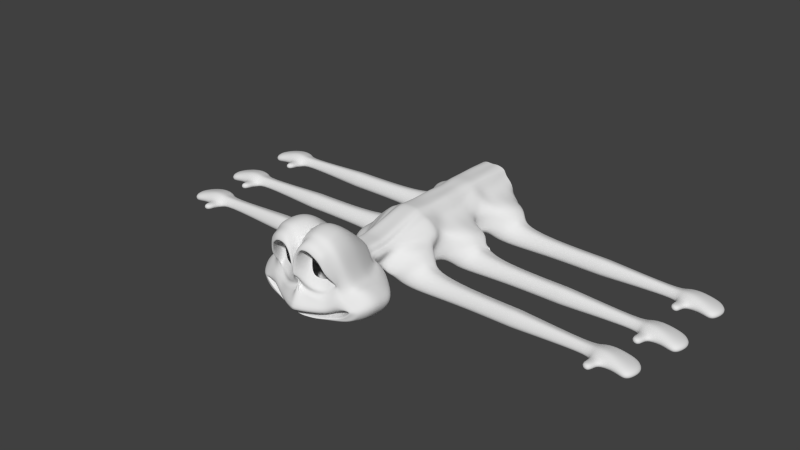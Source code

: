 # Source: dannyhead011.blend  (saved by Blender 2.72.0; exported with 4.5.12 LTS)
import bpy
from mathutils import Matrix  # noqa: F401  (used for matrix-valued properties, if any)

bpy.ops.wm.read_factory_settings(use_empty=True)
scene = bpy.context.scene
scene.name = 'Scene'

# ---- collections
col_collection_1 = bpy.data.collections.new('Collection 1'); scene.collection.children.link(col_collection_1)
col_collection_2 = bpy.data.collections.new('Collection 2'); scene.collection.children.link(col_collection_2)
col_collection_2.hide_render = True
col_collection_2.hide_viewport = True
col_collection_3 = bpy.data.collections.new('Collection 3'); scene.collection.children.link(col_collection_3)
col_collection_3.hide_render = True
col_collection_3.hide_viewport = True
col_collection_11 = bpy.data.collections.new('Collection 11'); scene.collection.children.link(col_collection_11)
col_collection_11.hide_render = True
col_collection_11.hide_viewport = True

# ---- materials (node trees are filled in below, after node groups)
mat_material_004 = bpy.data.materials.new('Material.004')
mat_material_004.alpha_threshold = 0.0
mat_material_004.use_transparent_shadow = False
mat_material_004.diffuse_color = (0.03431, 0.3108, 0.03066, 1.0)
mat_material_004.specular_color = (0.5939, 1.0, 0.2132)
mat_material_004.roughness = 0.5
mat_material_004.line_color = (0.0, 0.0, 0.0, 1.0)
mat_beetle_black = bpy.data.materials.new('Beetle Black')
mat_beetle_black.alpha_threshold = 0.0
mat_beetle_black.use_transparent_shadow = False
mat_beetle_black.preview_render_type = 'SHADERBALL'
mat_beetle_black.diffuse_color = (0.02365, 0.02365, 0.02365, 1.0)
mat_beetle_black.roughness = 0.5
mat_beetle_black.line_color = (0.0, 0.0, 0.0, 1.0)
mat_material_005 = bpy.data.materials.new('Material.005')
mat_material_005.alpha_threshold = 0.0
mat_material_005.use_transparent_shadow = False
mat_material_005.diffuse_color = (0.03431, 0.3108, 0.03066, 1.0)
mat_material_005.specular_color = (0.5939, 1.0, 0.2132)
mat_material_005.roughness = 0.5
mat_material_005.line_color = (0.0, 0.0, 0.0, 1.0)

# ---- material node trees

# ---- world
world_world = bpy.data.worlds.new('World'); scene.world = world_world
world_world.color = (0.05088, 0.05088, 0.05088)
world_world.use_sun_shadow = False
world_world.sun_shadow_jitter_overblur = 0.0
world_world.cycles.sampling_method = 'MANUAL'
world_world.cycles.sample_map_resolution = 256

# ---- meshes
me_plane = bpy.data.meshes.new('Plane')
me_plane.from_pydata([(2.007, 3.288, -0.4801), (0.1526, 2.733, -0.1531), (0.0, -2.655, -0.43), (1.704, 3.192, -0.258), (2.712, 2.29, -0.7103), (1.306, -2.527, -0.5979), (1.996, -1.973, 0.3225), (1.913, -0.9356, -0.1602), (4.374, -1.006, -1.019), (0.0, 2.334, -0.1024), (1.347, -2.386, -0.324), (0.0, -0.4921, 0.3459), (0.0, -2.525, -0.2642), (4.096, -1.089, -0.7021), (0.0, 0.494, 0.1329), (1.225, -2.319, -0.0671), (0.4816, -0.9124, 0.4198), (0.0, -2.382, 0.1351), (3.862, -1.095, -0.5471), (0.0, -0.9363, 0.5703), (1.177, -2.175, 0.03744), (0.7327, -1.965, 1.125), (0.0, -2.251, 0.2279), (3.432, -1.125, -0.3175), (0.0, -1.975, 1.334), (2.67, -0.02052, -0.6814), (1.782, -0.7767, -0.2238), (2.496, -0.1662, -0.4746), (2.614, -0.4384, -0.3124), (2.41, -1.824, -0.02104), (3.217, -2.122, -0.8473), (2.501, 2.27, -0.4341), (3.253, -1.979, -0.4629), (2.647, -1.97, -0.4848), (2.419, -1.917, -0.3299), (1.258, -2.679, -0.9152), (0.2681, 3.219, -0.2836), (0.0, -2.721, -0.8777), (4.816, -0.9163, -1.728), (0.0, 2.872, -0.2107), (3.227, 0.141, -1.108), (3.15, -2.207, -1.091), (0.0, 1.181, 0.002566), (0.04498, 1.193, -0.09661), (0.9313, 3.378, -0.196), (0.9539, 3.595, -0.3812), (3.701, -0.8341, -0.6265), (3.529, -0.9347, -0.4752), (3.092, -1.217, -0.2672), (4.315, -0.2447, -1.551), (3.999, -0.6153, -0.9166), (0.5471, 3.189, -0.1798), (0.5093, 3.386, -0.3459), (2.397, 2.838, -0.5829), (2.208, 2.73, -0.3354), (2.959, 1.318, -0.9256), (2.781, 1.349, -0.5959), (1.145, -0.7353, 0.2034), (1.32, -0.919, 0.0895), (1.392, -1.986, 0.7282), (0.0, 1.774, -0.0532), (0.08407, 2.0, -0.1339), (1.502, 3.526, -0.4253), (1.337, 3.351, -0.2239), (0.4676, 2.496, -0.4404), (1.617, 2.872, -0.523), (0.5272, 0.4544, -0.1243), (2.301, 0.3464, -0.8524), (1.518, -0.09317, -0.5347), (2.189, 0.2685, -0.695), (2.218, 2.141, -0.6563), (0.3337, 1.311, -0.3962), (1.025, 3.027, -0.4774), (0.7255, 2.876, -0.4639), (1.991, 2.516, -0.5834), (2.436, 1.413, -0.7812), (0.9243, 0.08816, -0.2057), (0.3658, 1.931, -0.4237), (1.339, 2.998, -0.4971), (0.6262, 2.305, -0.5807), (1.513, 2.631, -0.6527), (0.6645, 0.732, -0.365), (2.092, 0.7413, -0.9254), (1.42, 0.3598, -0.6586), (1.937, 0.5793, -0.7841), (1.975, 2.046, -0.7532), (0.5173, 1.392, -0.5495), (1.061, 2.741, -0.6145), (0.8275, 2.614, -0.6017), (1.798, 2.351, -0.6992), (2.144, 1.457, -0.8466), (0.9716, 0.4267, -0.46), (0.5451, 1.865, -0.5684), (1.303, 2.725, -0.6314), (1.683, 3.028, 0.2799), (1.325, 3.18, 0.3152), (0.2067, 2.489, 0.4003), (0.08045, 1.75, 0.4241), (0.9291, -0.495, -0.06311), (1.74, -0.5315, -0.3827), (2.63, 0.2789, -0.8048), (2.535, 1.266, -0.2678), (2.313, 2.185, 0.07579), (2.152, 2.609, 0.1944), (0.9216, 3.202, 0.344), (0.5371, 2.997, 0.3649), (2.338, 0.05652, -0.5861), (0.03807, 0.9631, 0.4588), (0.0, -0.2212, -0.04041), (1.203, 2.571, 0.6512), (0.1867, 1.495, 0.7356), (1.561, -0.2263, -0.4592), (2.169, 1.198, 0.2929), (1.733, 2.168, 0.5244), (0.5956, 2.435, 0.7007), (0.4678, 0.3629, -0.0006165), (1.434, 2.431, 0.6155), (0.2801, 2.012, 0.7275), (0.8989, -0.02501, -0.07278), (2.43, 0.3069, -0.8239), (1.946, 1.845, 0.4371), (0.8562, 2.579, 0.6753), (2.265, 0.1611, -0.6394), (0.155, 0.9729, 0.5715), (3.108, -0.5127, -0.5475), (3.078, -0.6952, -0.3917), (2.765, -1.552, -0.1757), (3.821, 0.1549, -1.307), (3.389, -0.2767, -0.8072), (1.582, 2.718, 0.5097), (0.1483, 2.272, 0.6062), (0.9213, -0.2407, 0.08016), (2.52, 0.3145, -0.5062), (2.181, 1.993, 0.2831), (0.8691, 2.883, 0.5733), (2.285, 0.08601, -0.6582), (0.0, 0.7427, 0.647), (1.283, 2.877, 0.5427), (0.0, 1.546, 0.6262), (1.664, -0.3777, -0.3855), (2.358, 1.196, 0.07799), (1.988, 2.356, 0.4111), (0.5118, 2.81, 0.5685), (0.2707, 0.1521, 0.1881), (3.765, -1.661, -0.6207), (3.168, -1.673, -0.4641), (2.974, -1.652, -0.3688), (4.007, -1.922, -1.31), (3.886, -1.696, -0.8196), (1.81, 3.466, -1.308), (2.565, 2.41, -1.561), (1.122, -2.83, -1.553), (0.0, 3.249, -1.059), (0.0, -2.887, -1.504), (4.73, -1.071, -2.655), (0.0, 2.899, -0.9841), (3.125, 0.07675, -1.993), (2.991, -2.424, -1.915), (0.657, 3.722, -1.181), (4.305, -0.342, -2.474), (0.1679, 3.449, -1.13), (2.23, 2.997, -1.423), (2.834, 1.355, -1.795), (1.258, 3.691, -1.24), (3.769, 0.09184, -2.209), (4.017, -2.107, -2.209), (1.642, 3.39, -2.143), (2.389, 2.343, -2.396), (0.8909, -2.976, -2.308), (0.0, 3.037, -1.86), (0.0, -2.943, -2.083), (4.673, -1.137, -3.501), (0.0, 2.657, -1.777), (2.949, 0.01031, -2.827), (2.674, -2.599, -2.763), (0.4948, 3.581, -2.003), (4.13, -0.4084, -3.309), (0.0, 3.255, -1.937), (2.055, 2.93, -2.258), (2.658, 1.288, -2.63), (1.099, 3.59, -2.072), (3.593, 0.0254, -3.044), (3.941, -2.276, -3.098), (1.544, 2.748, -2.999), (2.145, 1.906, -3.203), (0.7308, -2.968, -2.729), (0.0, 2.428, -2.765), (0.0, -2.97, -2.699), (3.983, -0.894, -4.091), (0.0, 2.099, -2.693), (2.595, 0.02921, -3.55), (2.535, -2.471, -3.536), (0.6254, 2.897, -2.886), (3.545, -0.3076, -3.937), (0.0, 2.621, -2.831), (1.877, 2.378, -3.092), (2.362, 1.057, -3.391), (1.107, 2.908, -2.942), (3.114, 0.04135, -3.724), (3.43, -1.966, -3.77), (1.475, 2.229, -3.585), (1.963, 1.544, -3.75), (0.7307, -2.726, -3.395), (0.0, 1.969, -3.395), (0.0, -2.726, -3.319), (3.455, -0.7291, -4.472), (0.0, 1.701, -3.336), (2.329, 0.02063, -4.032), (2.28, -2.01, -4.021), (0.7291, 2.349, -3.494), (3.1, -0.2529, -4.347), (0.0, 2.125, -3.449), (1.745, 1.928, -3.66), (2.139, 0.8554, -3.903), (1.121, 2.359, -3.539), (2.75, 0.03049, -4.174), (3.007, -1.6, -4.211), (1.364, 1.394, -4.481), (1.664, 0.9743, -4.582), (0.908, -1.645, -4.364), (0.0, 1.1, -4.765), (0.0, -1.645, -4.318), (2.579, -0.4199, -5.025), (0.0, 1.07, -4.328), (1.888, 0.03985, -4.755), (1.858, -1.205, -4.748), (0.907, 1.468, -4.425), (2.361, -0.1279, -4.948), (0.0, 1.33, -4.397), (1.53, 1.209, -4.527), (1.772, 0.5518, -4.676), (1.147, 1.474, -4.453), (2.146, 0.0459, -4.842), (2.304, -0.9539, -4.865), (0.0, 0.8105, -5.318), (0.0, -1.645, -5.203), (1.064, -0.0367, -6.098), (0.0, 0.3879, -6.296), (0.0, 0.3879, -5.412), (0.4503, -1.645, -5.226), (1.807, -1.622, -3.042), (1.13, -1.997, -2.61), (1.417, -1.689, -2.757), (0.0, -2.009, -1.988), (3.394, -1.177, -3.405), (0.0, -1.657, -1.925), (2.188, -1.509, -3.219), (1.92, -1.745, -3.156), (3.054, -1.269, -3.355), (1.556, -1.665, -2.866), (2.621, -1.389, -3.29), (2.609, -1.479, -3.272), (1.292, -1.632, -3.64), (0.6145, -2.007, -3.208), (0.7766, -1.616, -3.355), (0.0, -2.354, -2.889), (2.879, -1.187, -4.003), (0.0, -2.002, -2.827), (1.673, -1.519, -3.817), (1.405, -1.755, -3.754), (2.539, -1.279, -3.953), (1.041, -1.675, -3.464), (2.106, -1.399, -3.888), (2.094, -1.489, -3.87), (0.6681, -2.456, -0.2938), (0.0, 0.004932, 0.2385), (0.02231, 1.187, -0.04662), (0.6073, -2.35, 0.03482), (0.2388, -0.9244, 0.4957), (0.5837, -2.213, 0.1335), (0.3634, -1.97, 1.23), (2.201, 3.065, -0.5311), (1.954, 2.963, -0.2964), (0.624, -2.7, -0.8963), (0.133, 3.044, -0.2468), (0.6478, -2.592, -0.5133), (0.0757, 2.532, -0.1275), (0.04169, 1.886, -0.09322), (1.802, 2.696, -0.5529), (1.654, 2.492, -0.6758), (1.915, 2.82, 0.2375), (1.582, 2.301, 0.5703), (1.783, 2.539, 0.4608), (2.018, 3.233, -1.365), (0.5566, -2.859, -1.529), (0.0, 3.073, -1.021), (1.847, 3.162, -2.2), (0.4418, -2.959, -2.195), (0.0, 2.845, -1.818), (1.709, 2.564, -3.045), (0.3624, -2.969, -2.714), (0.0, 2.262, -2.729), (1.609, 2.079, -3.622), (0.3624, -2.726, -3.357), (0.0, 1.834, -3.365), (1.447, 1.302, -4.504), (0.4503, -1.645, -4.341), (0.0, 1.085, -4.545), (1.064, -0.0367, -5.213), (1.171, -0.2105, -5.319), (0.8785, 0.4692, -5.047), (0.9363, -0.04274, -5.126), (0.8251, 0.8917, -4.953), (1.279, -0.4647, -5.345), (0.5602, -2.003, -2.296), (0.7026, -1.673, -2.338), (0.3047, -2.182, -3.047), (0.3851, -1.811, -3.089), (1.171, -0.2105, -6.204), (0.8785, 0.4692, -5.932), (0.9363, -0.04274, -6.011), (1.279, -0.4647, -6.229), (0.0, -1.645, -5.721), (1.064, -0.0367, -6.616), (0.0, 0.3879, -6.815), (0.4503, -1.645, -5.744), (1.171, -0.2105, -6.722), (0.8785, 0.4692, -6.45), (0.9363, -0.04274, -6.529), (1.279, -0.4647, -6.747), (0.0, -1.645, -6.42), (1.064, -0.0367, -7.315), (0.0, 0.3879, -7.514), (0.4503, -1.645, -6.444), (1.171, -0.2105, -7.421), (0.8785, 0.4692, -7.149), (0.9363, -0.04274, -7.229), (1.279, -0.4647, -7.447), (2.327, 0.1175, -10.45), (2.594, -0.3432, -10.27), (1.444, 0.8506, -10.31), (1.831, 0.6062, -10.44), (0.7314, 1.229, -10.35), (0.957, 0.9229, -10.28), (0.0, 1.243, -10.35), (0.0, -1.712, -10.1), (0.4678, -1.712, -10.12), (1.749, -1.842, -6.84), (2.578, -0.6622, -7.843), (1.492, -2.3, -6.975), (1.462, -3.092, -9.943), (2.95, -0.9124, -9.959), (1.758, -2.963, -9.357), (1.66, -2.769, -7.172), (2.233, -1.801, -7.232), (2.986, -1.273, -8.309), (3.329, -1.542, -9.581), (2.513, -2.863, -9.218), (2.578, -3.213, -7.598), (3.07, -2.406, -7.605), (3.627, -1.709, -8.351), (3.649, -2.103, -9.549), (3.373, -0.8134, -12.41), (1.27, -3.067, -11.71), (0.4586, -1.676, -8.18), (0.0, -1.676, -8.157), (1.272, -2.206, -8.179), (1.721, -2.683, -8.095), (2.361, -3.085, -8.125), (9.724, -2.98, -9.197), (9.748, -3.018, -7.715), (9.764, -2.422, -7.754), (9.734, -1.842, -8.129), (9.7, -2.316, -9.299), (9.701, -3.299, -8.552), (10.14, -2.98, -9.197), (10.17, -3.018, -7.715), (10.56, -2.422, -7.754), (10.53, -1.842, -8.129), (1.765, -0.2881, -12.26), (1.287, 0.2457, -12.23), (0.3101, -2.752, -10.85), (0.0, -2.752, -10.84), (0.0, -3.019, -11.52), (1.166, 0.5162, -12.12), (0.8941, 0.9868, -12.04), (0.5659, 1.062, -12.12), (0.0, 1.071, -12.08), (10.49, -2.316, -9.299), (10.49, -3.299, -8.552), (10.54, -3.018, -7.715), (10.52, -2.98, -9.197), (10.12, -3.299, -8.552), (6.016, -3.005, -7.709), (6.063, -2.421, -7.741), (10.12, -2.316, -9.299), (6.087, -1.83, -8.15), (10.15, -1.842, -8.129), (6.058, -2.296, -9.322), (5.946, -2.966, -9.161), (5.904, -3.269, -8.509), (10.18, -2.422, -7.754), (15.89, -2.828, -8.854), (15.9, -2.849, -8.045), (15.88, -3.003, -8.502), (15.88, -2.466, -8.909), (15.9, -2.207, -8.271), (15.91, -2.524, -8.066), (16.26, -2.894, -9.25), (16.1, -2.968, -7.614), (16.25, -3.132, -8.56), (16.25, -2.4, -9.359), (16.27, -2.048, -8.108), (16.29, -2.48, -7.707), (17.01, -2.944, -9.411), (17.03, -2.978, -7.509), (16.99, -3.229, -8.583), (16.99, -2.351, -9.542), (17.02, -1.929, -8.041), (17.04, -2.446, -7.56), (17.94, -2.944, -9.411), (17.96, -2.978, -7.509), (17.92, -3.229, -8.583), (17.77, -2.486, -9.607), (17.99, -2.221, -7.985), (17.98, -2.446, -7.56), (18.46, -3.108, -9.52), (18.8, -3.1, -7.318), (18.99, -3.233, -8.007), (18.51, -2.755, -9.632), (19.33, -2.585, -8.088), (18.82, -2.569, -7.369), (1.878, 0.04502, -8.744), (1.986, -0.2092, -8.769), (0.0, -1.694, -9.133), (2.794, -0.4378, -8.815), (3.158, -1.408, -8.948), (3.638, -1.907, -8.953), (0.4632, -1.694, -9.156), (1.148, -2.153, -8.855), (1.768, -2.603, -8.571), (2.335, -3.098, -8.562), (9.717, -2.08, -8.717), (9.712, -3.139, -8.876), (10.5, -3.139, -8.876), (10.13, -3.139, -8.876), (5.925, -3.117, -8.837), (6.072, -2.064, -8.739), (15.89, -2.337, -8.592), (15.89, -2.915, -8.679), (10.14, -2.08, -8.717), (10.51, -2.08, -8.717), (16.26, -2.225, -8.736), (16.25, -3.013, -8.906), (17.0, -2.141, -8.795), (17.0, -3.086, -8.999), (17.94, -2.302, -8.76), (17.93, -3.086, -8.999), (19.25, -2.746, -9.045), (19.01, -3.243, -9.0), (16.19, -2.874, -7.184), (16.2, -2.431, -7.227), (16.93, -2.929, -7.029), (16.95, -2.398, -7.08), (16.28, -2.818, -6.555), (16.22, -2.375, -6.629), (16.82, -2.873, -6.473), (16.84, -2.342, -6.524), (3.736, -1.057, -14.48), (1.699, -0.2881, -13.84), (1.294, -2.963, -13.16), (1.699, -0.226, -15.49), (1.868, -1.116, -15.51), (1.294, -2.87, -15.21), (1.287, 0.2767, -13.81), (1.287, 0.2767, -15.36), (1.166, 0.5783, -13.8), (0.9136, 0.9627, -13.72), (0.5464, 1.086, -13.74), (0.0, 1.023, -13.7), (0.0, -3.078, -13.15), (0.0, -3.052, -15.16), (1.152, 0.5212, -15.36), (0.9708, 0.8598, -15.36), (0.0, 1.023, -15.21), (0.4964, 1.086, -15.27), (6.732, -3.111, -18.67), (6.844, -2.441, -18.83), (10.94, -1.987, -17.64), (6.873, -1.975, -17.66), (10.91, -2.46, -18.81), (6.849, -2.566, -17.25), (6.802, -3.15, -17.22), (10.91, -3.444, -18.06), (11.3, -3.124, -18.71), (11.33, -3.163, -17.23), (11.28, -3.444, -18.06), (11.28, -2.46, -18.81), (11.31, -1.987, -17.64), (11.34, -2.567, -17.26), (10.95, -3.163, -17.23), (10.93, -3.124, -18.71), (10.49, -3.444, -18.06), (10.49, -2.46, -18.81), (10.52, -1.987, -17.64), (10.55, -2.567, -17.26), (10.53, -3.163, -17.23), (10.51, -3.124, -18.71), (3.147, -3.229, -17.64), (2.508, -2.828, -17.61), (1.819, -2.926, -17.31), (4.435, -2.248, -19.06), (4.413, -1.854, -17.86), (3.856, -2.551, -17.12), (3.364, -3.358, -17.11), (3.3, -3.008, -18.73), (4.115, -1.687, -19.09), (3.772, -1.417, -17.82), (3.019, -1.946, -16.74), (2.446, -2.913, -16.68), (1.674, -2.166, -16.05), (1.9, -2.803, -19.36), (1.28, -3.025, -17.29), (2.278, -2.445, -16.49), (2.537, -1.993, -16.55), (0.4964, 1.086, -20.26), (0.0, 1.023, -20.2), (0.9708, 0.8598, -20.35), (1.152, 0.5212, -20.35), (0.0, -3.052, -20.15), (0.0, -3.078, -18.14), (0.0, 1.023, -18.69), (0.5464, 1.086, -18.73), (0.9136, 0.9627, -18.71), (1.166, 0.5783, -18.79), (1.287, 0.2767, -20.35), (1.287, 0.2767, -18.8), (1.294, -2.87, -20.2), (1.868, -1.116, -20.5), (1.699, -0.226, -20.48), (1.294, -2.963, -18.15), (1.699, -0.2881, -18.83), (3.736, -1.057, -19.47), (0.0, 1.071, -17.07), (0.5659, 1.062, -17.11), (0.8941, 0.9868, -17.03), (1.166, 0.5162, -17.11), (0.0, -3.019, -16.51), (0.0, -2.987, -15.83), (2.537, -1.993, -11.56), (1.798, -2.763, -11.54), (1.294, -2.916, -14.21), (1.674, -2.166, -11.06), (1.331, -3.006, -15.87), (2.446, -2.913, -11.69), (3.019, -1.946, -11.75), (3.772, -1.417, -12.83), (4.115, -1.687, -14.1), (3.3, -3.008, -13.74), (3.364, -3.358, -12.12), (3.856, -2.551, -12.13), (4.413, -1.854, -12.87), (4.435, -2.248, -14.07), (1.819, -2.926, -12.32), (2.44, -2.929, -12.6), (3.147, -3.229, -12.64), (10.51, -3.124, -13.72), (10.53, -3.163, -12.23), (10.55, -2.567, -12.27), (10.52, -1.987, -12.65), (10.49, -2.46, -13.82), (10.49, -3.444, -13.07), (10.93, -3.124, -13.72), (10.95, -3.163, -12.23), (11.34, -2.567, -12.27), (11.31, -1.987, -12.65), (11.28, -2.46, -13.82), (11.28, -3.444, -13.07), (11.33, -3.163, -12.23), (11.3, -3.124, -13.72), (10.91, -3.444, -13.07), (6.802, -3.15, -12.23), (6.849, -2.566, -12.26), (10.91, -2.46, -13.82), (6.873, -1.975, -12.67), (10.94, -1.987, -12.65), (6.844, -2.441, -13.84), (6.732, -3.111, -13.68), (6.69, -3.414, -13.03), (10.97, -2.567, -12.27), (16.68, -2.973, -13.37), (16.69, -2.994, -12.56), (16.67, -3.148, -13.02), (16.66, -2.611, -13.43), (16.68, -2.352, -12.79), (16.7, -2.669, -12.59), (17.05, -3.039, -13.77), (16.89, -3.113, -12.13), (17.03, -3.277, -13.08), (17.03, -2.545, -13.88), (17.06, -2.193, -12.63), (17.08, -2.625, -12.23), (17.79, -3.089, -13.93), (17.82, -3.123, -12.03), (17.77, -3.374, -13.1), (17.77, -2.496, -14.06), (17.8, -2.074, -12.56), (17.83, -2.591, -12.08), (18.73, -3.089, -13.93), (18.75, -3.123, -12.03), (18.71, -3.374, -13.1), (18.55, -2.631, -14.13), (18.78, -2.366, -12.5), (18.76, -2.591, -12.08), (19.25, -3.253, -14.04), (19.59, -3.245, -11.84), (19.78, -3.378, -12.53), (19.3, -2.9, -14.15), (20.11, -2.729, -12.61), (19.6, -2.714, -11.89), (3.58, -0.5827, -13.34), (3.944, -1.553, -13.47), (4.424, -2.052, -13.47), (2.029, -2.953, -13.14), (2.487, -2.848, -13.08), (3.121, -3.243, -13.08), (10.5, -2.225, -13.24), (10.5, -3.284, -13.4), (11.29, -3.284, -13.4), (10.92, -3.284, -13.4), (6.711, -3.262, -13.36), (6.858, -2.209, -13.26), (16.67, -2.482, -13.11), (16.67, -3.06, -13.2), (10.92, -2.225, -13.24), (11.3, -2.225, -13.24), (17.04, -2.37, -13.26), (17.04, -3.157, -13.43), (17.79, -2.286, -13.31), (17.78, -3.231, -13.52), (18.73, -2.447, -13.28), (18.72, -3.231, -13.52), (20.04, -2.89, -13.56), (19.79, -3.388, -13.52), (16.97, -3.019, -11.7), (16.98, -2.576, -11.75), (17.72, -3.074, -11.55), (17.73, -2.543, -11.6), (17.07, -2.963, -11.08), (17.01, -2.52, -11.15), (17.61, -3.018, -10.99), (17.62, -2.486, -11.04), (2.227, -0.8108, -11.36), (1.331, -3.006, -10.88), (2.012, -0.1097, -11.46), (1.527, 0.4042, -11.44), (0.3795, -2.295, -10.53), (0.0, -2.295, -10.52), (1.288, 0.6633, -11.32), (0.9218, 0.9587, -11.27), (0.6387, 1.135, -11.34), (0.0, 1.147, -11.32), (6.69, -3.414, -18.02), (1.73, -0.2881, -13.1), (1.287, 0.2623, -13.07), (1.166, 0.5494, -13.02), (0.9045, 0.9739, -12.94), (0.5554, 1.075, -12.99), (0.0, 1.046, -12.95), (1.699, -0.2564, -14.68), (2.782, -1.087, -15.0), (1.287, 0.2767, -14.6), (0.0, -3.065, -14.18), (1.159, 0.5492, -14.59), (0.9428, 0.9101, -14.56), (0.5209, 1.086, -14.52), (0.0, 1.023, -14.47), (1.575, -2.011, -15.36), (1.287, 0.2457, -17.22), (1.765, -0.2881, -17.25), (1.658, -2.006, -14.83), (1.718, -1.574, -15.43), (1.27, -3.067, -16.7), (3.373, -0.8134, -17.4), (2.394, -1.565, -14.8), (1.699, -0.2682, -14.37), (3.137, -1.076, -14.81), (1.294, -2.934, -13.82), (1.287, 0.2767, -14.31), (0.0, -3.069, -13.79), (1.162, 0.56, -14.3), (0.9319, 0.9297, -14.25), (0.5303, 1.086, -14.23), (0.0, 1.023, -14.18), (2.68, -1.659, -14.5), (2.115, -1.507, -10.13), (2.445, -1.781, -9.704), (2.87, -2.101, -9.5), (2.439, -0.5412, -10.73), (2.194, 0.02127, -10.88), (1.702, 0.5206, -10.86), (1.378, 0.7713, -10.74), (0.9421, 0.9381, -10.7), (0.6921, 1.189, -10.77), (0.0, 1.202, -10.76), (1.929, -1.57, -10.88), (10.97, -2.567, -17.26), (16.68, -2.973, -18.36), (16.69, -2.994, -17.56), (16.67, -3.148, -18.01), (16.66, -2.611, -18.42), (16.68, -2.352, -17.78), (16.7, -2.669, -17.58), (17.05, -3.039, -18.76), (16.89, -3.113, -17.12), (17.03, -3.277, -18.07), (17.03, -2.545, -18.87), (17.06, -2.193, -17.62), (17.08, -2.625, -17.22), (17.79, -3.089, -18.92), (17.82, -3.123, -17.02), (17.77, -3.374, -18.09), (17.77, -2.496, -19.05), (17.8, -2.074, -17.55), (17.83, -2.591, -17.07), (18.73, -3.089, -18.92), (18.75, -3.123, -17.02), (18.71, -3.374, -18.09), (18.55, -2.631, -19.12), (18.78, -2.366, -17.5), (18.76, -2.591, -17.07), (19.25, -3.253, -19.03), (19.59, -3.245, -16.83), (19.78, -3.378, -17.52), (19.3, -2.9, -19.14), (20.11, -2.729, -17.6), (19.6, -2.714, -16.88), (3.58, -0.5827, -18.33), (3.944, -1.553, -18.46), (4.424, -2.052, -18.46), (2.029, -2.953, -18.13), (2.452, -2.947, -18.13), (3.121, -3.243, -18.07), (10.5, -2.225, -18.23), (10.5, -3.284, -18.39), (11.29, -3.284, -18.39), (10.92, -3.284, -18.39), (6.711, -3.262, -18.35), (6.858, -2.209, -18.25), (16.67, -2.482, -18.1), (16.67, -3.06, -18.19), (10.92, -2.225, -18.23), (11.3, -2.225, -18.23), (17.04, -2.37, -18.25), (17.04, -3.157, -18.42), (17.79, -2.286, -18.31), (17.78, -3.231, -18.51), (18.73, -2.447, -18.27), (18.72, -3.231, -18.51), (20.04, -2.89, -18.56), (19.79, -3.388, -18.51), (16.97, -3.019, -16.69), (16.98, -2.576, -16.74), (17.72, -3.074, -16.54), (17.73, -2.543, -16.59), (17.07, -2.963, -16.07), (17.01, -2.52, -16.14), (17.61, -3.018, -15.98), (17.62, -2.486, -16.03), (2.227, -0.8108, -16.35), (2.902, -2.401, -18.8), (2.012, -0.1097, -16.45), (1.527, 0.4042, -16.43), (1.288, 0.6633, -16.31), (0.9218, 0.9587, -16.26), (0.6387, 1.135, -16.33), (0.0, 1.147, -16.31), (1.73, -0.2881, -18.09), (1.287, 0.2623, -18.06), (1.166, 0.5494, -18.01), (0.9045, 0.9739, -17.93), (0.5554, 1.075, -17.98), (0.0, 1.046, -17.94), (1.669, -2.726, -16.65), (1.499, -2.934, -16.51), (1.603, -2.34, -16.02), (1.699, -0.2564, -19.67), (2.782, -1.087, -19.99), (1.294, -2.916, -19.2), (1.287, 0.2767, -19.59), (0.0, -3.065, -19.17), (1.159, 0.5492, -19.58), (0.9428, 0.9101, -19.55), (0.5209, 1.086, -19.51), (0.0, 1.023, -19.46), (1.575, -2.011, -20.35), (1.658, -2.006, -19.82), (1.718, -1.574, -20.42), (2.394, -1.565, -19.79), (1.699, -0.2682, -19.36), (3.137, -1.076, -19.8), (1.294, -2.934, -18.81), (1.287, 0.2767, -19.3), (0.0, -3.069, -18.78), (1.162, 0.56, -19.29), (0.9319, 0.9297, -19.24), (0.5303, 1.086, -19.22), (0.0, 1.023, -19.17), (2.471, -1.554, -19.65), (1.04, 0.7705, -18.75), (1.061, 0.6905, -20.35), (1.03, 0.7515, -17.07), (1.647, -1.791, -15.39), (1.699, -0.2787, -14.09), (3.453, -1.066, -14.63), (1.287, 0.2767, -14.04), (1.164, 0.5697, -14.03), (0.9222, 0.9471, -13.97), (0.5388, 1.086, -13.97), (0.0, 1.023, -13.93), (3.34, -1.624, -14.36), (2.639, -2.911, -14.03), (2.905, -3.136, -11.9), (3.438, -2.248, -11.94), (4.093, -1.636, -12.85), (4.263, -1.99, -14.11), (2.76, -3.129, -12.62), (2.77, -3.095, -13.08), (4.184, -1.802, -13.47), (1.699, -0.2834, -13.96), (3.595, -1.062, -14.56), (1.287, 0.2767, -13.93), (1.165, 0.574, -13.91), (0.9179, 0.9549, -13.84), (0.5426, 1.086, -13.85), (0.0, 1.023, -13.81), (3.727, -1.655, -14.23), (2.969, -2.959, -13.89), (3.376, -2.261, -14.07), (2.028, -1.784, -14.81), (1.047, 0.7448, -19.26), (1.051, 0.7297, -19.56), (1.035, 0.7617, -17.97), (1.105, 0.811, -16.29), (2.992, -2.264, -14.2), (2.187, -2.175, -14.51), (4.263, -1.989, -14.1), (4.261, -1.986, -14.11), (3.748, -3.021, -13.73)], [], [(265, 268, 16, 11), (264, 267, 17, 12), (46, 47, 18, 13), (32, 33, 15, 10), (268, 270, 21, 16), (267, 269, 22, 17), (47, 48, 23, 18), (33, 34, 20, 15), (128, 50, 49, 127), (26, 7, 28, 27), (7, 6, 29, 28), (128, 124, 46, 50), (125, 126, 48, 47), (144, 145, 33, 32), (145, 146, 34, 33), (124, 125, 47, 46), (51, 44, 45, 52), (54, 31, 4, 53), (277, 266, 43, 61), (58, 59, 6, 7), (57, 58, 7, 26), (266, 265, 11, 43), (275, 264, 12, 2), (50, 46, 13, 8), (30, 32, 10, 5), (63, 3, 0, 62), (148, 144, 32, 30), (30, 5, 35, 41), (50, 8, 38, 49), (276, 1, 36, 274), (275, 2, 37, 273), (56, 25, 40, 55), (148, 30, 41, 147), (1, 51, 52, 36), (272, 54, 53, 271), (31, 56, 55, 4), (16, 21, 59, 58), (11, 16, 58, 57), (276, 277, 61, 1), (44, 63, 62, 45), (116, 109, 78, 65), (117, 110, 77, 64), (118, 111, 68, 76), (119, 112, 75, 67), (120, 113, 74, 70), (121, 114, 73, 72), (122, 119, 67, 69), (123, 115, 66, 71), (112, 120, 70, 75), (111, 122, 69, 68), (281, 116, 65, 278), (110, 123, 71, 77), (115, 118, 76, 66), (109, 121, 72, 78), (114, 117, 64, 73), (65, 78, 93, 80), (64, 77, 92, 79), (76, 68, 83, 91), (67, 75, 90, 82), (70, 74, 89, 85), (72, 73, 88, 87), (69, 67, 82, 84), (71, 66, 81, 86), (75, 70, 85, 90), (68, 69, 84, 83), (278, 65, 80, 279), (77, 71, 86, 92), (66, 76, 91, 81), (78, 72, 87, 93), (73, 64, 79, 88), (3, 63, 95, 94), (1, 61, 97, 96), (57, 26, 99, 98), (25, 56, 101, 100), (31, 54, 103, 102), (44, 51, 105, 104), (27, 25, 100, 106), (43, 11, 108, 107), (56, 31, 102, 101), (26, 27, 106, 99), (272, 3, 94, 280), (61, 43, 107, 97), (11, 57, 98, 108), (63, 44, 104, 95), (51, 1, 96, 105), (129, 137, 109, 116), (130, 138, 110, 117), (131, 139, 111, 118), (132, 140, 112, 119), (133, 141, 113, 120), (134, 142, 114, 121), (135, 132, 119, 122), (136, 143, 115, 123), (140, 133, 120, 112), (139, 135, 122, 111), (282, 129, 116, 281), (138, 136, 123, 110), (143, 131, 118, 115), (137, 134, 121, 109), (142, 130, 117, 114), (25, 128, 127, 40), (25, 27, 124, 128), (28, 29, 126, 125), (27, 28, 125, 124), (94, 95, 137, 129), (96, 97, 138, 130), (98, 99, 139, 131), (100, 101, 140, 132), (102, 103, 141, 133), (104, 105, 142, 134), (106, 100, 132, 135), (107, 108, 143, 136), (101, 102, 133, 140), (99, 106, 135, 139), (280, 94, 129, 282), (97, 107, 136, 138), (108, 98, 131, 143), (95, 104, 134, 137), (105, 96, 130, 142), (13, 18, 145, 144), (18, 23, 146, 145), (8, 13, 144, 148), (8, 148, 147, 38), (271, 53, 161, 283), (53, 4, 150, 161), (41, 35, 151, 157), (52, 45, 158, 160), (49, 38, 154, 159), (274, 36, 152, 285), (36, 52, 160, 152), (55, 40, 156, 162), (62, 0, 149, 163), (147, 41, 157, 165), (45, 62, 163, 158), (4, 55, 162, 150), (40, 127, 164, 156), (127, 49, 159, 164), (273, 37, 153, 284), (38, 147, 165, 154), (154, 165, 182, 171), (165, 157, 174, 182), (283, 161, 178, 286), (163, 149, 166, 180), (159, 154, 171, 176), (161, 150, 167, 178), (157, 151, 168, 174), (285, 152, 169, 288), (152, 160, 177, 169), (150, 162, 179, 167), (164, 159, 176, 181), (158, 163, 180, 175), (162, 156, 173, 179), (160, 158, 175, 177), (156, 164, 181, 173), (284, 153, 170, 287), (171, 182, 199, 188), (182, 174, 191, 199), (286, 178, 195, 289), (180, 166, 183, 197), (176, 171, 188, 193), (178, 167, 184, 195), (174, 168, 185, 191), (288, 169, 186, 291), (169, 177, 194, 186), (167, 179, 196, 184), (181, 176, 193, 198), (175, 180, 197, 192), (179, 173, 190, 196), (177, 175, 192, 194), (173, 181, 198, 190), (287, 170, 187, 290), (188, 199, 216, 205), (199, 191, 208, 216), (289, 195, 212, 292), (197, 183, 200, 214), (193, 188, 205, 210), (195, 184, 201, 212), (191, 185, 202, 208), (291, 186, 203, 294), (186, 194, 211, 203), (184, 196, 213, 201), (198, 193, 210, 215), (192, 197, 214, 209), (196, 190, 207, 213), (194, 192, 209, 211), (190, 198, 215, 207), (290, 187, 204, 293), (205, 216, 233, 222), (216, 208, 225, 233), (292, 212, 229, 295), (214, 200, 217, 231), (210, 205, 222, 227), (212, 201, 218, 229), (208, 202, 219, 225), (294, 203, 220, 297), (203, 211, 228, 220), (201, 213, 230, 218), (215, 210, 227, 232), (209, 214, 231, 226), (213, 207, 224, 230), (211, 209, 226, 228), (207, 215, 232, 224), (293, 204, 221, 296), (300, 301, 310, 309), (298, 299, 308, 236), (301, 298, 236, 310), (302, 300, 238, 234), (299, 303, 311, 308), (295, 302, 234, 217), (226, 231, 217, 234), (296, 303, 222, 219), (233, 225, 219, 222), (220, 228, 226, 234), (34, 146, 251, 247), (48, 126, 250, 248), (6, 59, 249, 240), (29, 6, 240, 246), (20, 34, 247, 241), (126, 29, 246, 250), (270, 24, 245, 305), (269, 20, 241, 304), (59, 21, 242, 249), (146, 23, 244, 251), (23, 48, 248, 244), (247, 251, 263, 259), (248, 250, 262, 260), (240, 249, 261, 252), (246, 240, 252, 258), (241, 247, 259, 253), (250, 246, 258, 262), (305, 245, 257, 307), (304, 241, 253, 306), (249, 242, 254, 261), (251, 244, 256, 263), (244, 248, 260, 256), (306, 253, 254, 307), (261, 254, 253, 259), (258, 252, 261, 259), (262, 258, 259, 263), (256, 260, 262, 263), (14, 19, 268, 265), (10, 15, 267, 264), (19, 24, 270, 268), (15, 20, 269, 267), (60, 42, 266, 277), (42, 14, 265, 266), (5, 10, 264, 275), (9, 276, 274, 39), (5, 275, 273, 35), (3, 272, 271, 0), (9, 60, 277, 276), (113, 281, 278, 74), (74, 278, 279, 89), (54, 272, 280, 103), (141, 282, 281, 113), (103, 280, 282, 141), (0, 271, 283, 149), (39, 274, 285, 155), (35, 273, 284, 151), (149, 283, 286, 166), (155, 285, 288, 172), (151, 284, 287, 168), (166, 286, 289, 183), (172, 288, 291, 189), (168, 287, 290, 185), (183, 289, 292, 200), (189, 291, 294, 206), (185, 290, 293, 202), (200, 292, 295, 217), (206, 294, 297, 223), (202, 293, 296, 219), (232, 227, 299, 298), (230, 224, 301, 300), (224, 232, 298, 301), (218, 230, 300, 302), (227, 222, 303, 299), (229, 218, 302, 295), (303, 296, 239, 311), (21, 270, 305, 242), (22, 269, 304, 243), (242, 305, 307, 254), (243, 304, 306, 255), (255, 306, 307, 257), (238, 300, 309, 237), (296, 221, 235, 239), (310, 236, 313, 318), (239, 235, 312, 315), (237, 309, 317, 314), (308, 311, 319, 316), (236, 308, 316, 313), (311, 239, 315, 319), (309, 310, 318, 317), (318, 313, 321, 326), (315, 312, 320, 323), (314, 317, 325, 322), (316, 319, 327, 324), (313, 316, 324, 321), (319, 315, 323, 327), (317, 318, 326, 325), (422, 423, 329, 328), (321, 324, 331, 330), (325, 326, 333, 332), (326, 321, 330, 333), (324, 422, 328, 331), (334, 322, 325, 332), (428, 424, 335, 336), (327, 323, 337, 338), (428, 336, 340, 429), (423, 327, 338, 425), (686, 342, 340, 685), (323, 339, 337), (429, 340, 342, 430), (344, 337, 339, 343), (345, 338, 337, 344), (425, 338, 345, 426), (686, 341, 346, 687), (430, 342, 347, 431), (344, 343, 348, 349), (345, 344, 349, 350), (426, 345, 350, 427), (347, 687, 346, 351), (323, 320, 355, 354), (323, 354, 356, 339), (339, 356, 357, 343), (343, 357, 358, 348), (436, 389, 359, 433), (389, 388, 363, 359), (437, 386, 362, 432), (386, 384, 361, 362), (384, 383, 360, 361), (383, 390, 364, 360), (644, 642, 352, 369), (645, 644, 369, 370), (646, 643, 340, 336), (647, 646, 336, 335), (373, 353, 371, 372), (648, 645, 370, 374), (649, 648, 374, 375), (650, 649, 375, 376), (651, 650, 376, 377), (362, 361, 391, 387), (349, 348, 383, 384), (348, 358, 390, 383), (432, 362, 387, 440), (427, 350, 386, 437), (350, 349, 384, 386), (368, 367, 397, 396), (431, 347, 389, 436), (347, 351, 388, 389), (359, 363, 385, 365), (380, 379, 394, 393), (367, 380, 393, 397), (441, 368, 396, 438), (381, 378, 395, 392), (434, 381, 392, 439), (433, 359, 365, 435), (391, 366, 380, 367), (366, 382, 379, 380), (440, 387, 368, 441), (387, 391, 367, 368), (435, 365, 381, 434), (360, 364, 382, 366), (365, 385, 378, 381), (361, 360, 366, 391), (392, 395, 401, 398), (393, 394, 400, 399), (397, 393, 399, 403), (396, 397, 403, 402), (439, 392, 398, 443), (438, 396, 402, 442), (398, 401, 407, 404), (399, 400, 406, 405), (409, 403, 451, 453), (402, 403, 409, 408), (443, 398, 404, 445), (442, 402, 408, 444), (404, 407, 413, 410), (405, 406, 412, 411), (409, 405, 411, 415), (408, 409, 415, 414), (445, 404, 410, 447), (444, 408, 414, 446), (410, 413, 419, 416), (411, 412, 418, 417), (415, 411, 417, 421), (414, 415, 421, 420), (447, 410, 416, 449), (446, 414, 420, 448), (448, 449, 416, 419), (421, 417, 418, 420), (324, 327, 423, 422), (354, 355, 424, 428), (354, 428, 429, 356), (329, 423, 425, 341), (356, 429, 430, 357), (341, 425, 426, 346), (357, 430, 431, 358), (346, 426, 427, 351), (390, 436, 433, 364), (388, 437, 432, 363), (363, 432, 440, 385), (351, 427, 437, 388), (358, 431, 436, 390), (378, 441, 438, 395), (379, 434, 439, 394), (364, 433, 435, 382), (385, 440, 441, 378), (382, 435, 434, 379), (394, 439, 443, 400), (395, 438, 442, 401), (400, 443, 445, 406), (401, 442, 444, 407), (406, 445, 447, 412), (407, 444, 446, 413), (412, 447, 449, 418), (413, 446, 448, 419), (420, 418, 449, 448), (453, 451, 455, 457), (399, 405, 452, 450), (405, 409, 453, 452), (403, 399, 450, 451), (455, 454, 456, 457), (450, 452, 456, 454), (452, 453, 457, 456), (451, 450, 454, 455), (458, 610, 611, 547), (820, 819, 459, 458), (541, 613, 460, 677), (654, 653, 459, 464), (819, 821, 464, 459), (655, 654, 464, 466), (656, 655, 466, 467), (657, 656, 467, 468), (658, 657, 468, 469), (677, 460, 470, 679), (821, 822, 466, 464), (664, 663, 472, 473), (665, 664, 473, 475), (666, 665, 475, 474), (485, 486, 699, 698), (742, 488, 701, 739), (735, 484, 697, 740), (696, 490, 485, 489), (741, 478, 488, 742), (697, 700, 706, 703), (736, 491, 484, 735), (702, 698, 704, 708), (489, 485, 698, 702), (484, 487, 700, 697), (734, 497, 491, 736), (490, 483, 486, 485), (478, 696, 489, 488), (698, 699, 705, 704), (496, 492, 483, 490), (701, 702, 708, 707), (733, 494, 478, 741), (729, 502, 479, 738), (502, 503, 481, 479), (488, 489, 702, 701), (732, 505, 476, 737), (505, 501, 477, 476), (765, 764, 535, 534), (497, 493, 480, 491), (476, 477, 493, 497), (738, 479, 494, 733), (479, 481, 495, 494), (481, 482, 496, 495), (482, 652, 492, 496), (503, 504, 482, 481), (494, 495, 696, 478), (504, 498, 652, 482), (727, 673, 507, 728), (508, 509, 504, 503), (507, 508, 503, 502), (728, 507, 502, 729), (509, 499, 498, 504), (773, 512, 500, 513), (737, 476, 497, 734), (772, 771, 522, 521), (537, 520, 530, 512, 672), (791, 530, 520, 793), (792, 794, 524, 526), (831, 781, 518, 800), (784, 783, 515, 516), (783, 782, 517, 515), (774, 672, 512, 773), (532, 727, 728, 506), (790, 789, 531, 532), (511, 730, 530, 791), (768, 767, 531, 526), (789, 792, 526, 531), (832, 769, 524, 799), (769, 768, 526, 524), (771, 770, 523, 522), (610, 352, 546, 611), (763, 762, 668, 536), (813, 812, 549, 550), (814, 813, 550, 551), (818, 814, 551, 612), (827, 811, 834, 828), (812, 816, 555, 549), (620, 577, 556, 617), (577, 576, 560, 556), (621, 574, 559, 616), (574, 572, 558, 559), (572, 571, 557, 558), (571, 578, 561, 557), (559, 558, 579, 575), (550, 549, 571, 572), (549, 555, 578, 571), (616, 559, 575, 624), (612, 551, 574, 621), (551, 550, 572, 574), (565, 564, 585, 584), (615, 548, 838, 577, 620), (576, 577, 838, 552), (556, 560, 573, 562), (568, 567, 582, 581), (564, 568, 581, 585), (625, 565, 584, 622), (569, 566, 583, 580), (618, 569, 580, 623), (617, 556, 562, 619), (579, 563, 568, 564), (563, 570, 567, 568), (624, 575, 565, 625), (575, 579, 564, 565), (619, 562, 569, 618), (557, 561, 570, 563), (562, 573, 566, 569), (558, 557, 563, 579), (580, 583, 589, 586), (581, 582, 588, 587), (585, 581, 587, 591), (584, 585, 591, 590), (623, 580, 586, 627), (622, 584, 590, 626), (586, 589, 595, 592), (587, 588, 594, 593), (597, 591, 635, 637), (590, 591, 597, 596), (627, 586, 592, 629), (626, 590, 596, 628), (592, 595, 601, 598), (593, 594, 600, 599), (597, 593, 599, 603), (596, 597, 603, 602), (629, 592, 598, 631), (628, 596, 602, 630), (598, 601, 607, 604), (599, 600, 606, 605), (603, 599, 605, 609), (602, 603, 609, 608), (631, 598, 604, 633), (630, 602, 608, 632), (632, 633, 604, 607), (609, 605, 606, 608), (553, 613, 614, 554), (546, 352, 539, 545), (816, 817, 615, 555), (815, 836, 818, 612, 552), (578, 620, 617, 561), (576, 621, 616, 560), (560, 616, 624, 573), (552, 612, 621, 576), (555, 615, 620, 578), (566, 625, 622, 583), (567, 618, 623, 582), (561, 617, 619, 570), (573, 624, 625, 566), (570, 619, 618, 567), (582, 623, 627, 588), (583, 622, 626, 589), (588, 627, 629, 594), (589, 626, 628, 595), (594, 629, 631, 600), (595, 628, 630, 601), (600, 631, 633, 606), (601, 630, 632, 607), (608, 606, 633, 632), (637, 635, 639, 641), (587, 593, 636, 634), (593, 597, 637, 636), (591, 587, 634, 635), (639, 638, 640, 641), (634, 636, 640, 638), (636, 637, 641, 640), (635, 634, 638, 639), (539, 542, 643, 540), (689, 688, 642, 644), (690, 689, 644, 645), (371, 353, 643, 646), (372, 371, 646, 647), (691, 690, 645, 648), (692, 691, 648, 649), (693, 692, 649, 650), (694, 693, 650, 651), (833, 763, 536, 801), (370, 369, 653, 654), (374, 370, 654, 655), (375, 374, 655, 656), (376, 375, 656, 657), (377, 376, 657, 658), (653, 610, 458, 459), (369, 352, 610, 653), (542, 539, 352, 642), (545, 539, 540, 544), (540, 553, 554, 544), (688, 329, 685, 695), (341, 686, 685, 329), (685, 340, 542, 695), (342, 686, 687, 347), (462, 461, 659, 660), (461, 465, 661, 659), (465, 472, 663, 661), (681, 680, 663, 664), (682, 681, 664, 665), (683, 682, 665, 666), (761, 759, 673, 669), (762, 761, 669, 668), (643, 353, 553, 540), (495, 496, 490, 696), (491, 480, 487, 484), (462, 660, 674, 671), (660, 659, 675, 676), (766, 765, 534, 533), (659, 661, 678, 675), (661, 663, 680, 678), (807, 806, 680, 681), (808, 807, 681, 682), (809, 808, 682, 683), (537, 672, 543, 538), (660, 676, 684, 674), (643, 542, 340), (829, 835, 541, 670), (353, 460, 613, 553), (328, 329, 688, 689), (331, 328, 689, 690), (330, 331, 690, 691), (333, 330, 691, 692), (332, 333, 692, 693), (334, 332, 693, 694), (542, 642, 688, 695), (740, 697, 703, 744), (739, 701, 707, 743), (703, 706, 712, 709), (704, 705, 711, 710), (714, 708, 752, 754), (707, 708, 714, 713), (744, 703, 709, 746), (743, 707, 713, 745), (709, 712, 718, 715), (710, 711, 717, 716), (714, 710, 716, 720), (713, 714, 720, 719), (746, 709, 715, 748), (745, 713, 719, 747), (715, 718, 724, 721), (716, 717, 723, 722), (720, 716, 722, 726), (719, 720, 726, 725), (748, 715, 721, 750), (747, 719, 725, 749), (749, 750, 721, 724), (726, 722, 723, 725), (500, 730, 731, 499), (507, 673, 514, 508), (499, 731, 732, 498), (506, 728, 729, 501), (652, 737, 734, 492), (477, 738, 733, 493), (493, 733, 741, 480), (501, 729, 738, 477), (498, 732, 737, 652), (487, 742, 739, 700), (486, 735, 740, 699), (492, 734, 736, 483), (480, 741, 742, 487), (483, 736, 735, 486), (699, 740, 744, 705), (700, 739, 743, 706), (705, 744, 746, 711), (706, 743, 745, 712), (711, 746, 748, 717), (712, 745, 747, 718), (717, 748, 750, 723), (718, 747, 749, 724), (725, 723, 750, 749), (754, 752, 756, 758), (704, 710, 753, 751), (710, 714, 754, 753), (708, 704, 751, 752), (756, 755, 757, 758), (751, 753, 757, 755), (753, 754, 758, 757), (752, 751, 755, 756), (471, 538, 543, 463), (462, 671, 759, 761), (461, 462, 761, 762), (465, 461, 762, 763), (770, 832, 799, 523), (475, 473, 764, 765), (782, 831, 800, 517), (668, 669, 767, 768), (536, 668, 768, 769), (801, 536, 769, 832), (534, 535, 770, 771), (533, 534, 771, 772), (767, 727, 532, 531), (669, 673, 727, 767), (513, 775, 774, 773), (510, 514, 673, 759), (514, 510, 775, 513), (508, 514, 513, 509), (513, 500, 499, 509), (528, 529, 776, 777), (785, 786, 778, 527), (529, 525, 779, 776), (527, 778, 780, 519), (525, 518, 781, 779), (830, 794, 781, 831), (796, 795, 782, 783), (797, 796, 783, 784), (787, 788, 786, 785), (512, 530, 730, 500), (528, 777, 788, 787), (777, 776, 789, 790), (776, 779, 792, 789), (778, 791, 793, 780), (779, 781, 794, 792), (799, 524, 794, 830), (522, 523, 795, 796), (521, 522, 796, 797), (777, 790, 798, 788), (786, 511, 791, 778), (788, 798, 511, 786), (671, 674, 829, 802), (810, 684, 676, 804), (834, 835, 684, 810), (676, 675, 803, 804), (675, 678, 805, 803), (678, 680, 806, 805), (823, 822, 806, 807), (824, 823, 807, 808), (825, 824, 808, 809), (826, 810, 804, 820), (826, 828, 834, 810), (541, 811, 614, 613), (827, 817, 614, 811), (804, 803, 819, 820), (803, 805, 821, 819), (805, 806, 822, 821), (545, 544, 812, 813), (546, 545, 813, 814), (611, 546, 814, 818), (544, 554, 816, 812), (554, 614, 817, 816), (837, 836, 815), (467, 466, 822, 823), (468, 467, 823, 824), (469, 468, 824, 825), (547, 826, 820, 458), (811, 541, 835, 834), (548, 615, 817, 827), (815, 828, 826, 547, 837), (548, 827, 828, 815), (674, 684, 835, 829), (837, 552, 838, 548), (775, 510, 802, 667), (472, 465, 763, 833), (474, 475, 765, 766), (764, 833, 801, 535), (535, 801, 832, 770), (795, 830, 831, 782), (523, 799, 830, 795), (802, 829, 670, 667), (510, 759, 671, 802), (473, 472, 833, 764), (667, 463, 543, 775), (774, 775, 543, 672), (760, 506, 501, 505), (505, 732, 731, 760), (730, 511, 760, 731), (506, 760, 790, 532), (790, 760, 511, 798), (547, 611, 818, 836, 837), (373, 470, 460, 353), (667, 670, 541, 463), (463, 541, 662, 471), (541, 677, 679, 662)])
me_plane.polygons.foreach_set('use_smooth', [1, 1, 1, 1, 1, 1, 1, 1, 1, 1, 1, 1, 1, 1, 1, 1, 1, 1, 1, 1, 1, 1, 1, 1, 1, 1, 1, 1, 1, 1, 1, 1, 1, 1, 1, 1, 1, 1, 1, 1, 1, 1, 1, 1, 1, 1, 1, 1, 1, 1, 1, 1, 1, 1, 1, 1, 1, 1, 1, 1, 1, 1, 1, 1, 1, 1, 1, 1, 1, 1, 1, 1, 1, 1, 1, 1, 1, 1, 1, 1, 1, 1, 1, 1, 1, 1, 1, 1, 1, 1, 1, 1, 1, 1, 1, 1, 1, 1, 1, 1, 1, 1, 1, 1, 1, 1, 1, 1, 1, 1, 1, 1, 1, 1, 1, 1, 1, 1, 1, 1, 1, 1, 1, 1, 1, 1, 1, 1, 1, 1, 1, 1, 1, 1, 1, 1, 1, 1, 1, 1, 1, 1, 1, 1, 1, 1, 1, 1, 1, 1, 1, 1, 1, 1, 1, 1, 1, 1, 1, 1, 1, 1, 1, 1, 1, 1, 1, 1, 1, 1, 1, 1, 1, 1, 1, 1, 1, 1, 1, 1, 1, 1, 1, 1, 1, 1, 1, 1, 1, 1, 1, 1, 1, 1, 1, 1, 1, 1, 1, 1, 1, 1, 1, 1, 1, 1, 1, 1, 1, 1, 1, 1, 1, 1, 1, 1, 1, 1, 1, 1, 1, 1, 1, 1, 1, 1, 1, 1, 1, 1, 1, 1, 1, 1, 1, 1, 1, 1, 1, 1, 1, 1, 1, 1, 1, 1, 1, 1, 1, 1, 1, 1, 1, 1, 1, 1, 1, 1, 1, 1, 1, 1, 1, 1, 1, 1, 1, 1, 1, 1, 1, 1, 1, 1, 1, 1, 1, 1, 1, 1, 1, 1, 1, 1, 1, 1, 1, 1, 1, 1, 1, 1, 1, 1, 1, 1, 1, 1, 1, 1, 1, 1, 1, 1, 1, 1, 1, 1, 1, 1, 1, 1, 1, 1, 1, 1, 1, 1, 1, 1, 1, 1, 1, 1, 1, 1, 1, 1, 1, 1, 1, 1, 1, 1, 1, 1, 1, 1, 1, 1, 1, 1, 1, 1, 1, 1, 1, 1, 1, 1, 1, 1, 1, 1, 1, 1, 1, 1, 1, 1, 1, 1, 1, 1, 1, 1, 1, 1, 1, 1, 1, 1, 1, 1, 1, 1, 1, 1, 1, 1, 1, 1, 1, 1, 1, 1, 1, 1, 1, 1, 1, 1, 1, 1, 1, 1, 1, 1, 1, 1, 1, 1, 1, 1, 1, 1, 1, 1, 1, 1, 1, 1, 1, 1, 1, 1, 1, 1, 1, 1, 1, 1, 1, 1, 1, 1, 1, 1, 1, 1, 1, 1, 1, 1, 1, 1, 1, 1, 1, 1, 1, 1, 1, 1, 1, 1, 1, 1, 1, 1, 1, 1, 1, 1, 1, 1, 1, 1, 1, 1, 1, 1, 1, 1, 1, 1, 1, 1, 1, 1, 1, 1, 1, 1, 1, 1, 1, 1, 1, 1, 1, 1, 1, 1, 1, 1, 1, 1, 1, 1, 1, 1, 1, 1, 1, 1, 1, 1, 1, 1, 1, 1, 1, 1, 1, 1, 1, 1, 1, 1, 1, 1, 1, 1, 1, 1, 1, 1, 1, 1, 1, 1, 1, 1, 1, 1, 1, 1, 1, 1, 1, 1, 1, 1, 1, 1, 1, 1, 1, 1, 1, 1, 1, 1, 1, 1, 1, 1, 1, 1, 1, 1, 1, 1, 1, 1, 1, 1, 1, 1, 1, 1, 1, 1, 1, 1, 1, 1, 1, 1, 1, 1, 1, 1, 1, 1, 1, 1, 1, 1, 1, 1, 1, 1, 1, 1, 1, 1, 0, 1, 1, 1, 1, 1, 1, 1, 1, 1, 1, 1, 1, 1, 1, 1, 1, 1, 1, 1, 1, 1, 1, 1, 1, 1, 1, 1, 1, 1, 1, 1, 1, 1, 1, 1, 1, 1, 1, 1, 1, 1, 1, 1, 1, 1, 1, 1, 1, 1, 1, 1, 1, 1, 1, 1, 1, 1, 1, 1, 1, 1, 1, 1, 1, 1, 1, 1, 1, 1, 1, 1, 1, 1, 1, 1, 1, 1, 1, 1, 1, 1, 1, 1, 1, 1, 1, 1, 1, 1, 1, 1, 1, 1, 1, 1, 1, 1, 1, 1, 1, 1, 1, 1, 1, 1, 1, 1, 1, 1, 1, 1, 1, 1, 1, 1, 1, 1, 1, 1, 1, 1, 1, 1, 0, 1, 1, 1, 1, 1, 1, 1, 1, 1, 1, 1, 1, 1, 1, 1, 1, 1, 1, 1, 1, 1, 1, 1, 1, 1, 1, 1, 1, 1, 1, 1, 1, 1, 1, 1, 1, 1, 1, 1, 1, 1, 1, 1, 1, 1, 1, 1, 1, 1, 1, 1, 1, 1, 1, 1, 1, 1, 1, 1, 1, 1, 1, 1, 1, 1, 1, 1, 1, 1, 1, 1, 1, 1, 1, 1, 1, 1])
me_plane.use_remesh_preserve_volume = False
me_plane.use_remesh_preserve_attributes = False
me_plane.use_mirror_vertex_groups = False
me_plane.update()
me_sphere_001 = bpy.data.meshes.new('Sphere.001')
me_sphere_001.from_pydata([(-0.2815, -0.913, -0.02672), (-0.5, -0.6962, -0.0242), (-0.587, -0.3718, -0.006948), (-0.6391, 0.01091, 0.01975), (-0.7358, 0.3936, 0.02286), (-0.6758, 0.718, 0.0132), (-0.3804, 0.9348, -0.004888), (-0.1978, -0.913, 0.2613), (-0.3658, -0.6962, 0.5526), (-0.453, -0.3718, 0.7776), (-0.4901, 0.01091, 0.8548), (-0.5293, 0.3936, 0.7756), (-0.466, 0.718, 0.5659), (-0.2637, 0.9348, 0.2778), (0.01978, -0.913, 0.3817), (0.01425, -0.6962, 0.7992), (0.01858, -0.3718, 1.086), (0.02054, 0.01091, 1.119), (0.0127, 0.3936, 0.9692), (0.00709, 0.718, 0.7244), (0.002693, 0.9348, 0.3798), (0.02253, -0.9891, -0.01531), (0.2673, -0.913, 0.2543), (0.4775, -0.6962, 0.4637), (0.6041, -0.3718, 0.5799), (0.6381, 0.01091, 0.5994), (0.6029, 0.3936, 0.5662), (0.477, 0.718, 0.4536), (0.2671, 0.9348, 0.2543), (0.3819, -0.913, -0.01217), (0.6925, -0.6962, -0.02477), (0.8308, -0.3718, -0.05599), (0.8577, 0.01091, -0.08249), (0.8308, 0.3936, -0.05599), (0.6925, 0.718, -0.02477), (0.3819, 0.9348, -0.01217), (-8.196e-08, 1.011, -0.01091), (0.2709, -0.913, -0.2816), (0.5057, -0.6962, -0.5163), (0.7198, -0.3718, -0.7272), (0.816, 0.01091, -0.8255), (0.7198, 0.3936, -0.7272), (0.5057, 0.718, -0.5163), (0.2706, 0.9348, -0.2815), (0.01858, -0.913, -0.3972), (0.009089, -0.6962, -0.7163), (0.005182, -0.3718, -0.8923), (0.01239, 0.01091, -0.9387), (0.002726, 0.3936, -0.8918), (1.49e-08, 0.718, -0.7145), (-2.98e-08, 0.9348, -0.3936), (-0.202, -0.913, -0.2949), (-0.3878, -0.6962, -0.529), (-0.4844, -0.3718, -0.6522), (-0.5286, 0.01091, -0.6736), (-0.5697, 0.3936, -0.6355), (-0.4944, 0.718, -0.5082), (-0.2706, 0.9348, -0.2815)], [], [(6, 5, 12, 13), (5, 4, 11, 12), (4, 3, 10, 11), (3, 2, 9, 10), (2, 1, 8, 9), (1, 0, 7, 8), (13, 12, 19, 20), (12, 11, 18, 19), (11, 10, 17, 18), (10, 9, 16, 17), (9, 8, 15, 16), (8, 7, 14, 15), (20, 19, 27, 28), (19, 18, 26, 27), (18, 17, 25, 26), (17, 16, 24, 25), (16, 15, 23, 24), (15, 14, 22, 23), (28, 27, 34, 35), (27, 26, 33, 34), (26, 25, 32, 33), (25, 24, 31, 32), (24, 23, 30, 31), (23, 22, 29, 30), (35, 34, 42, 43), (34, 33, 41, 42), (33, 32, 40, 41), (32, 31, 39, 40), (31, 30, 38, 39), (30, 29, 37, 38), (43, 42, 49, 50), (42, 41, 48, 49), (41, 40, 47, 48), (40, 39, 46, 47), (39, 38, 45, 46), (38, 37, 44, 45), (50, 49, 56, 57), (49, 48, 55, 56), (48, 47, 54, 55), (47, 46, 53, 54), (46, 45, 52, 53), (45, 44, 51, 52), (36, 6, 13), (0, 21, 7), (36, 13, 20), (7, 21, 14), (36, 20, 28), (14, 21, 22), (36, 28, 35), (22, 21, 29), (36, 35, 43), (29, 21, 37), (36, 43, 50), (37, 21, 44), (36, 50, 57), (44, 21, 51), (36, 57, 6), (57, 56, 5, 6), (56, 55, 4, 5), (55, 54, 3, 4), (54, 53, 2, 3), (53, 52, 1, 2), (52, 51, 0, 1), (51, 21, 0)])
me_sphere_001.use_remesh_preserve_volume = False
me_sphere_001.use_remesh_preserve_attributes = False
me_sphere_001.use_mirror_vertex_groups = False
me_sphere_001.update()
me_sphere = bpy.data.meshes.new('Sphere')
me_sphere.from_pydata([(-0.2815, -0.913, -0.02672), (-0.5, -0.6962, -0.0242), (-0.587, -0.3718, -0.006948), (-0.6391, 0.01091, 0.01975), (-0.7358, 0.3936, 0.02286), (-0.6758, 0.718, 0.0132), (-0.3804, 0.9348, -0.004888), (-0.1978, -0.913, 0.2613), (-0.3658, -0.6962, 0.5526), (-0.453, -0.3718, 0.7776), (-0.4901, 0.01091, 0.8548), (-0.5293, 0.3936, 0.7756), (-0.466, 0.718, 0.5659), (-0.2637, 0.9348, 0.2778), (0.01978, -0.913, 0.3817), (0.01425, -0.6962, 0.7992), (0.01858, -0.3718, 1.086), (0.02054, 0.01091, 1.119), (0.0127, 0.3936, 0.9692), (0.00709, 0.718, 0.7244), (0.002693, 0.9348, 0.3798), (0.02253, -0.9891, -0.01531), (0.2674, -0.913, 0.2543), (0.4775, -0.6962, 0.4637), (0.6041, -0.3718, 0.5799), (0.6381, 0.01091, 0.5994), (0.6029, 0.3936, 0.5662), (0.477, 0.718, 0.4536), (0.2671, 0.9348, 0.2543), (0.3819, -0.913, -0.01217), (0.6925, -0.6962, -0.02477), (0.8308, -0.3718, -0.05599), (0.8577, 0.01091, -0.08249), (0.8308, 0.3936, -0.05599), (0.6925, 0.718, -0.02477), (0.3819, 0.9348, -0.01217), (-2.459e-07, 1.011, -0.01091), (0.2709, -0.913, -0.2816), (0.5057, -0.6962, -0.5163), (0.7198, -0.3718, -0.7272), (0.816, 0.01091, -0.8255), (0.7198, 0.3936, -0.7272), (0.5057, 0.718, -0.5163), (0.2706, 0.9348, -0.2815), (0.01858, -0.913, -0.3972), (0.009089, -0.6962, -0.7163), (0.005182, -0.3718, -0.8923), (0.01239, 0.01091, -0.9387), (0.002726, 0.3936, -0.8918), (-3.129e-07, 0.718, -0.7145), (-3.278e-07, 0.9348, -0.3936), (-0.202, -0.913, -0.2949), (-0.3878, -0.6962, -0.529), (-0.4844, -0.3718, -0.6522), (-0.5286, 0.01091, -0.6736), (-0.5697, 0.3936, -0.6355), (-0.4944, 0.718, -0.5082), (-0.2706, 0.9348, -0.2815)], [], [(6, 5, 12, 13), (5, 4, 11, 12), (4, 3, 10, 11), (3, 2, 9, 10), (2, 1, 8, 9), (1, 0, 7, 8), (13, 12, 19, 20), (12, 11, 18, 19), (11, 10, 17, 18), (10, 9, 16, 17), (9, 8, 15, 16), (8, 7, 14, 15), (20, 19, 27, 28), (19, 18, 26, 27), (18, 17, 25, 26), (17, 16, 24, 25), (16, 15, 23, 24), (15, 14, 22, 23), (28, 27, 34, 35), (27, 26, 33, 34), (26, 25, 32, 33), (25, 24, 31, 32), (24, 23, 30, 31), (23, 22, 29, 30), (35, 34, 42, 43), (34, 33, 41, 42), (33, 32, 40, 41), (32, 31, 39, 40), (31, 30, 38, 39), (30, 29, 37, 38), (43, 42, 49, 50), (42, 41, 48, 49), (41, 40, 47, 48), (40, 39, 46, 47), (39, 38, 45, 46), (38, 37, 44, 45), (50, 49, 56, 57), (49, 48, 55, 56), (48, 47, 54, 55), (47, 46, 53, 54), (46, 45, 52, 53), (45, 44, 51, 52), (36, 6, 13), (0, 21, 7), (36, 13, 20), (7, 21, 14), (36, 20, 28), (14, 21, 22), (36, 28, 35), (22, 21, 29), (36, 35, 43), (29, 21, 37), (36, 43, 50), (37, 21, 44), (36, 50, 57), (44, 21, 51), (36, 57, 6), (57, 56, 5, 6), (56, 55, 4, 5), (55, 54, 3, 4), (54, 53, 2, 3), (53, 52, 1, 2), (52, 51, 0, 1), (51, 21, 0)])
me_sphere.use_remesh_preserve_volume = False
me_sphere.use_remesh_preserve_attributes = False
me_sphere.use_mirror_vertex_groups = False
me_sphere.update()
me_cube_008 = bpy.data.meshes.new('Cube.008')
me_cube_008.from_pydata([(1.0, -0.04981, -1.0), (0.0, -0.2169, -1.0), (1.0, -0.04981, 1.0), (1.0, -0.2898, -2.101), (1.0, -0.04981, -1.626), (0.0, -0.2898, 1.0), (1.0, -0.04981, -2.101), (0.3284, -0.3915, -2.987), (0.797, -0.07288, -2.469), (0.797, -0.3128, -2.469), (0.3284, -0.1515, -2.987), (1.0, -0.2898, 1.0), (0.0, -0.04981, 1.0), (0.0, -0.04981, -1.0), (1.0, -0.2898, -1.626), (0.0, -0.04981, -1.626), (0.0, -0.04981, -2.101), (0.0, -0.07288, -2.469), (0.0, -0.1515, -2.987), (1.0, -0.2898, -1.0), (0.0, -0.2169, -1.626), (0.0, -0.2898, -2.101), (0.0, -0.3128, -2.469), (0.0, -0.3915, -2.987)], [], [(12, 13, 0, 2), (17, 16, 21, 22), (18, 17, 22, 23), (13, 15, 4, 0), (22, 9, 7, 23), (15, 16, 6, 4), (21, 3, 9, 22), (16, 17, 8, 6), (5, 11, 19, 1), (20, 14, 3, 21), (17, 18, 10, 8), (1, 19, 14, 20), (16, 15, 20, 21), (15, 13, 1, 20), (13, 12, 5, 1), (10, 18, 23, 7), (8, 10, 7, 9), (6, 8, 9, 3), (4, 6, 3, 14), (0, 4, 14, 19), (2, 0, 19, 11), (12, 2, 11, 5)])
me_cube_008.use_remesh_preserve_volume = False
me_cube_008.use_remesh_preserve_attributes = False
me_cube_008.use_mirror_vertex_groups = False
me_cube_008.update()
me_cube_005 = bpy.data.meshes.new('Cube.005')
me_cube_005.from_pydata([(0.8845, 0.7895, -0.4909), (0.8296, -0.3143, -0.4901), (0.9984, 0.7297, 0.55), (0.8499, -0.4756, 0.7322), (0.0, 0.9203, 0.6551), (1.094, 0.9099, -0.09552), (0.0, 0.8292, -0.4827), (1.148, 0.005717, 0.8065), (0.9463, -0.4327, -0.01088), (0.959, 0.09411, -0.5845), (0.0, -0.5939, 0.9103), (0.0, -0.2943, -0.4775), (0.0, 0.9026, 0.1526), (1.471, 0.09789, -0.2174), (0.0, -0.2691, 0.03548), (0.0, 0.07923, -0.6125), (0.0, 0.1159, 1.181), (0.9721, 0.5011, -0.6107), (1.209, 0.4744, 0.7325), (1.403, 0.4861, -0.2329), (0.0, 0.429, -0.6864), (0.0, 0.547, 1.098), (0.0, -0.3402, 0.03548)], [], [(12, 5, 0, 6), (13, 8, 1, 9), (1, 11, 15, 9), (14, 8, 3, 10), (0, 5, 19, 17), (12, 4, 2, 5), (1, 8, 14, 11), (16, 7, 18, 21), (2, 4, 21, 18), (3, 7, 16, 10), (13, 7, 3, 8), (6, 0, 17, 20), (13, 9, 17, 19), (7, 13, 19, 18), (9, 15, 20, 17), (5, 2, 18, 19)])
me_cube_005.polygons.foreach_set('use_smooth', [True] * 16)
me_cube_005.materials.append(mat_material_004)
me_cube_005.materials.append(mat_beetle_black)
me_cube_005.use_remesh_preserve_volume = False
me_cube_005.use_remesh_preserve_attributes = False
me_cube_005.use_mirror_vertex_groups = False
me_cube_005.update()
me_cube_006 = bpy.data.meshes.new('Cube.006')
me_cube_006.from_pydata([(1.126, 1.031, -0.02587), (0.0, 1.029, -0.2842), (0.0, -1.308, -0.08428), (0.7107, 1.086, -0.2822), (0.0, -0.5679, 0.6464), (1.388, -0.5556, -0.5139), (0.7395, 1.141, 0.4331), (0.6134, -0.5347, -1.088), (0.0, -0.7191, -1.113), (1.203, -0.4914, -0.8558), (0.0, 1.228, 0.6842), (0.0, 0.3364, 0.8899), (1.323, 1.015, 0.3664), (1.214, 0.962, -0.1619), (1.532, 0.8073, 0.2294), (0.0, 1.111, -0.7574), (0.6398, 1.11, -0.559), (0.0, -1.369, -0.7183), (0.845, -1.227, -0.7779), (1.174, -0.7115, -0.002363), (1.093, -1.088, -0.5619), (1.073, 0.7482, 0.638), (0.0, 1.205, 0.8903), (0.7106, 1.052, 0.7616), (0.459, -1.365, -0.4756), (0.4536, -0.9247, 0.2958), (0.3701, 0.8828, 0.8373), (1.527, 0.2938, -0.1793), (1.21, 0.3963, -0.5827), (0.5565, 0.5695, -0.7582), (0.0, 0.4116, -1.126), (1.194, 0.06996, 0.3952), (0.4205, -0.09679, 0.7472)], [], [(12, 0, 3, 6), (12, 6, 23), (7, 9, 20, 18), (9, 28, 27, 5), (9, 5, 20), (9, 7, 29, 28), (31, 27, 14, 21), (19, 5, 27, 31), (29, 7, 8, 30), (24, 20, 19, 25), (3, 0, 13, 16), (28, 13, 14, 27), (32, 25, 19, 31), (14, 12, 23, 21), (23, 26, 21), (26, 22, 11), (16, 29, 30, 15), (19, 20, 5), (0, 12, 14, 13), (25, 2, 24), (13, 28, 29, 16), (1, 10, 6, 3), (22, 26, 23), (32, 31, 21, 26), (32, 4, 25), (2, 17, 24), (17, 8, 7, 18), (24, 17, 18), (15, 1, 3, 16), (4, 32, 11), (2, 25, 4), (18, 20, 24), (10, 22, 23, 6), (26, 11, 32)])
me_cube_006.polygons.foreach_set('use_smooth', [True] * 34)
me_cube_006.materials.append(mat_material_005)
me_cube_006.use_remesh_preserve_volume = False
me_cube_006.use_remesh_preserve_attributes = False
me_cube_006.use_mirror_vertex_groups = False
me_cube_006.update()

# ---- objects
ob_body = bpy.data.objects.new('Body', me_plane)
ob_righteye = bpy.data.objects.new('RightEye', me_sphere_001)
ob_lefteye = bpy.data.objects.new('LeftEye', me_sphere)
ob_tongue = bpy.data.objects.new('Tongue', me_cube_008)
ob_thorax = bpy.data.objects.new('Thorax', me_cube_005)
ob_ass = bpy.data.objects.new('Ass', me_cube_006)

# ---- transforms, parenting, visibility, modifiers, constraints
ob_body.location = (0.02088, -4.993, -0.02088)
ob_body.rotation_euler = (1.571, 0.0, 0.0)
ob_body.lineart.crease_threshold = 0.0
_m = ob_body.modifiers.new('Mirror', 'MIRROR')
_m.use_clip = True
_m = ob_body.modifiers.new('Subsurf', 'SUBSURF')
_m.uv_smooth = 'PRESERVE_CORNERS'
_m.quality = 2
_m.levels = 2
_m.show_only_control_edges = False
ob_righteye.location = (-1.067, -4.318, 1.288)
ob_righteye.scale = (-1.487, 1.487, 1.487)
ob_righteye.show_axis = True
ob_righteye.lineart.crease_threshold = 0.0
_m = ob_righteye.modifiers.new('Subsurf', 'SUBSURF')
_m.uv_smooth = 'PRESERVE_CORNERS'
_m.quality = 2
_m.show_only_control_edges = False
ob_lefteye.location = (1.112, -4.318, 1.288)
ob_lefteye.scale = (1.487, 1.487, 1.487)
ob_lefteye.show_axis = True
ob_lefteye.lineart.crease_threshold = 0.0
_m = ob_lefteye.modifiers.new('Subsurf', 'SUBSURF')
_m.uv_smooth = 'PRESERVE_CORNERS'
_m.quality = 2
_m.show_only_control_edges = False
ob_tongue.location = (0.0594, -4.414, -2.235)
ob_tongue.rotation_euler = (-1.571, -0.0, 0.0)
ob_tongue.lineart.crease_threshold = 0.0
_m = ob_tongue.modifiers.new('Mirror', 'MIRROR')
_m = ob_tongue.modifiers.new('Subsurf', 'SUBSURF')
_m.uv_smooth = 'PRESERVE_CORNERS'
_m.quality = 2
_m.show_only_control_edges = False
ob_thorax.location = (0.03265, 2.205, 0.05216)
ob_thorax.scale = (4.803, 4.803, 4.803)
ob_thorax.lineart.crease_threshold = 0.0
_vg = ob_thorax.vertex_groups.new(name='Bone')
_vg = ob_thorax.vertex_groups.new(name='Bone.001')
_vg = ob_thorax.vertex_groups.new(name='Bone.002')
_vg = ob_thorax.vertex_groups.new(name='Bone.003')
_vg = ob_thorax.vertex_groups.new(name='Bone.004')
_vg = ob_thorax.vertex_groups.new(name='Bone.005')
_vg = ob_thorax.vertex_groups.new(name='Bone.005_L')
_vg = ob_thorax.vertex_groups.new(name='Bone.005_L.001')
_vg = ob_thorax.vertex_groups.new(name='Bone.005_L.002')
_vg = ob_thorax.vertex_groups.new(name='Bone.005_R')
_vg = ob_thorax.vertex_groups.new(name='Bone.005_R.001')
_vg = ob_thorax.vertex_groups.new(name='Bone.005_R.002')
_vg = ob_thorax.vertex_groups.new(name='Bone.003_L')
_vg = ob_thorax.vertex_groups.new(name='Bone.003_L.001')
_vg = ob_thorax.vertex_groups.new(name='Bone.003_L.002')
_vg = ob_thorax.vertex_groups.new(name='Bone.003_R')
_vg = ob_thorax.vertex_groups.new(name='Bone.003_R.001')
_vg = ob_thorax.vertex_groups.new(name='Bone.003_R.002')
_vg = ob_thorax.vertex_groups.new(name='Bone.002_L')
_vg = ob_thorax.vertex_groups.new(name='Bone.002_L.001')
_vg = ob_thorax.vertex_groups.new(name='Bone.002_L.002')
_vg = ob_thorax.vertex_groups.new(name='Bone.002_L.003')
_vg = ob_thorax.vertex_groups.new(name='Bone.002_R')
_vg = ob_thorax.vertex_groups.new(name='Bone.002_R.001')
_vg = ob_thorax.vertex_groups.new(name='Bone.002_R.002')
_vg = ob_thorax.vertex_groups.new(name='Bone.002_R.003')
_vg = ob_thorax.vertex_groups.new(name='Bone.001_L')
_vg = ob_thorax.vertex_groups.new(name='Bone.001_L.001')
_vg = ob_thorax.vertex_groups.new(name='Bone.001_L.002')
_vg = ob_thorax.vertex_groups.new(name='Bone.001_L.003')
_vg = ob_thorax.vertex_groups.new(name='Bone.001_L.004')
_vg = ob_thorax.vertex_groups.new(name='Bone.001_R')
_vg = ob_thorax.vertex_groups.new(name='Bone.001_R.001')
_vg = ob_thorax.vertex_groups.new(name='Bone.001_R.002')
_vg = ob_thorax.vertex_groups.new(name='Bone.001_R.003')
_vg = ob_thorax.vertex_groups.new(name='Bone.001_R.004')
_m = ob_thorax.modifiers.new('Mirror', 'MIRROR')
_m.use_clip = True
_m.merge_threshold = 0.113
ob_ass.location = (0.127, 12.33, 3.364)
ob_ass.rotation_euler = (-0.276, 0.01557, -3.1)
ob_ass.scale = (6.159, 6.159, 6.159)
ob_ass.lineart.crease_threshold = 0.0
_vg = ob_ass.vertex_groups.new(name='Bone')
_vg = ob_ass.vertex_groups.new(name='Bone.001')
_vg = ob_ass.vertex_groups.new(name='Bone.002')
_vg = ob_ass.vertex_groups.new(name='Bone.003')
_vg = ob_ass.vertex_groups.new(name='Bone.004')
_vg = ob_ass.vertex_groups.new(name='Bone.005')
_vg = ob_ass.vertex_groups.new(name='Bone.005_L')
_vg = ob_ass.vertex_groups.new(name='Bone.005_L.001')
_vg = ob_ass.vertex_groups.new(name='Bone.005_L.002')
_vg = ob_ass.vertex_groups.new(name='Bone.005_R')
_vg = ob_ass.vertex_groups.new(name='Bone.005_R.001')
_vg = ob_ass.vertex_groups.new(name='Bone.005_R.002')
_vg = ob_ass.vertex_groups.new(name='Bone.003_L')
_vg = ob_ass.vertex_groups.new(name='Bone.003_L.001')
_vg = ob_ass.vertex_groups.new(name='Bone.003_L.002')
_vg = ob_ass.vertex_groups.new(name='Bone.003_R')
_vg = ob_ass.vertex_groups.new(name='Bone.003_R.001')
_vg = ob_ass.vertex_groups.new(name='Bone.003_R.002')
_vg = ob_ass.vertex_groups.new(name='Bone.002_L')
_vg = ob_ass.vertex_groups.new(name='Bone.002_L.001')
_vg = ob_ass.vertex_groups.new(name='Bone.002_L.002')
_vg = ob_ass.vertex_groups.new(name='Bone.002_L.003')
_vg = ob_ass.vertex_groups.new(name='Bone.002_R')
_vg = ob_ass.vertex_groups.new(name='Bone.002_R.001')
_vg = ob_ass.vertex_groups.new(name='Bone.002_R.002')
_vg = ob_ass.vertex_groups.new(name='Bone.002_R.003')
_vg = ob_ass.vertex_groups.new(name='Bone.001_L')
_vg = ob_ass.vertex_groups.new(name='Bone.001_L.001')
_vg = ob_ass.vertex_groups.new(name='Bone.001_L.002')
_vg = ob_ass.vertex_groups.new(name='Bone.001_L.003')
_vg = ob_ass.vertex_groups.new(name='Bone.001_L.004')
_vg = ob_ass.vertex_groups.new(name='Bone.001_R')
_vg = ob_ass.vertex_groups.new(name='Bone.001_R.001')
_vg = ob_ass.vertex_groups.new(name='Bone.001_R.002')
_vg = ob_ass.vertex_groups.new(name='Bone.001_R.003')
_vg = ob_ass.vertex_groups.new(name='Bone.001_R.004')
_m = ob_ass.modifiers.new('Mirror', 'MIRROR')

# ---- collection membership
col_collection_1.objects.link(ob_body)
col_collection_2.objects.link(ob_righteye)
col_collection_2.objects.link(ob_lefteye)
col_collection_3.objects.link(ob_tongue)
col_collection_11.objects.link(ob_thorax)
col_collection_11.objects.link(ob_ass)

# ---- scene / render settings (as saved in the file)
scene.frame_start = 1; scene.frame_end = 250; scene.frame_set(1)
scene.render.engine = 'BLENDER_EEVEE_NEXT'
scene.render.image_settings.color_mode = 'RGB'
scene.render.image_settings.compression = 90
scene.render.resolution_percentage = 50
scene.render.dither_intensity = 0.0
scene.cycles.use_denoising = False
scene.cycles.samples = 10
scene.cycles.sampling_pattern = 'TABULATED_SOBOL'
scene.cycles.light_sampling_threshold = 0.0
scene.cycles.use_adaptive_sampling = False
scene.cycles.use_light_tree = False
scene.cycles.blur_glossy = 0.0
scene.cycles.volume_bounces = 1
scene.cycles.pixel_filter_type = 'GAUSSIAN'
scene.cycles.sample_clamp_indirect = 0.0
scene.view_settings.view_transform = 'Standard'
bpy.context.view_layer.update()

# ---- added for rendering (the .blend has no active camera and no usable light): camera, sun
cam_auto = bpy.data.cameras.new('AutoCamera')
cam_auto.lens = 50.0
cam_auto.sensor_width = 36.0
cam_auto.clip_end = 1000.0
ob_auto_camera = bpy.data.objects.new('AutoCamera', cam_auto)
scene.collection.objects.link(ob_auto_camera)
ob_auto_camera.location = (42.8837, -46.8461, 34.4084)
ob_auto_camera.rotation_euler = (1.09748, -7.21219e-08, 0.694738)
scene.camera = ob_auto_camera
light_auto_sun = bpy.data.lights.new('AutoSun', 'SUN')
light_auto_sun.energy = 3.0
light_auto_sun.angle = 0.0523599
ob_auto_sun = bpy.data.objects.new('AutoSun', light_auto_sun)
scene.collection.objects.link(ob_auto_sun)
ob_auto_sun.rotation_euler = (0.872665, 0.174533, 0.523599)
bpy.context.view_layer.update()
